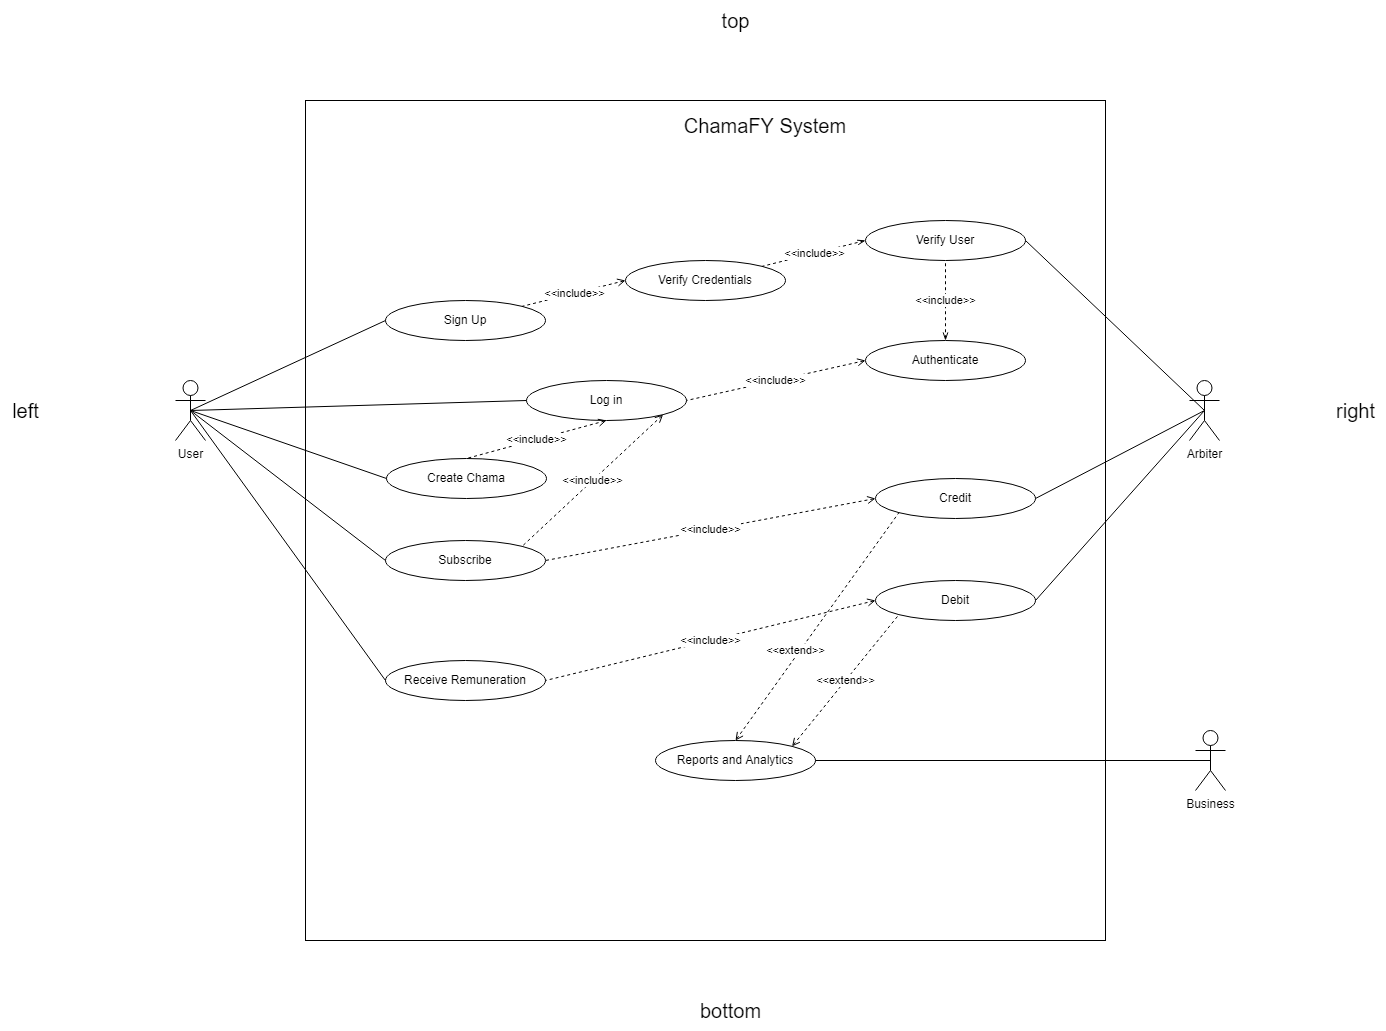

The diagram above was exported from draw.io. Its source (the exported page's mxGraphModel, read from the mxfile embedded in the PNG):
<mxGraphModel dx="1888" dy="1685" grid="1" gridSize="10" guides="1" tooltips="1" connect="1" arrows="1" fold="1" page="1" pageScale="1" pageWidth="850" pageHeight="1100" math="0" shadow="0">
  <root>
    <mxCell id="0" />
    <mxCell id="1" parent="0" />
    <mxCell id="vLzZC7kE4A8b9c6XJmsJ-4" value="" style="rounded=0;whiteSpace=wrap;html=1;fillColor=none;" vertex="1" parent="1">
      <mxGeometry y="-40" width="800" height="840" as="geometry" />
    </mxCell>
    <mxCell id="vLzZC7kE4A8b9c6XJmsJ-5" value="Sign Up" style="ellipse;whiteSpace=wrap;html=1;" vertex="1" parent="1">
      <mxGeometry x="80" y="160" width="160" height="40" as="geometry" />
    </mxCell>
    <mxCell id="vLzZC7kE4A8b9c6XJmsJ-6" value="User" style="shape=umlActor;verticalLabelPosition=bottom;verticalAlign=top;html=1;outlineConnect=0;fillColor=none;" vertex="1" parent="1">
      <mxGeometry x="-130" y="240" width="30" height="60" as="geometry" />
    </mxCell>
    <mxCell id="vLzZC7kE4A8b9c6XJmsJ-8" value="" style="endArrow=none;html=1;rounded=0;entryX=0;entryY=0.5;entryDx=0;entryDy=0;exitX=0.5;exitY=0.5;exitDx=0;exitDy=0;exitPerimeter=0;" edge="1" parent="1" source="vLzZC7kE4A8b9c6XJmsJ-6" target="vLzZC7kE4A8b9c6XJmsJ-5">
      <mxGeometry width="50" height="50" relative="1" as="geometry">
        <mxPoint x="40" y="210" as="sourcePoint" />
        <mxPoint x="90" y="160" as="targetPoint" />
      </mxGeometry>
    </mxCell>
    <mxCell id="vLzZC7kE4A8b9c6XJmsJ-9" value="Verify Credentials" style="ellipse;whiteSpace=wrap;html=1;" vertex="1" parent="1">
      <mxGeometry x="320" y="120" width="160" height="40" as="geometry" />
    </mxCell>
    <mxCell id="vLzZC7kE4A8b9c6XJmsJ-10" value="Verify User" style="ellipse;whiteSpace=wrap;html=1;" vertex="1" parent="1">
      <mxGeometry x="560" y="80" width="160" height="40" as="geometry" />
    </mxCell>
    <mxCell id="vLzZC7kE4A8b9c6XJmsJ-11" value="&amp;lt;&amp;lt;include&amp;gt;&amp;gt;" style="endArrow=none;html=1;rounded=0;exitX=0;exitY=0.5;exitDx=0;exitDy=0;entryX=1;entryY=0;entryDx=0;entryDy=0;dashed=1;startArrow=open;startFill=0;" edge="1" parent="1" source="vLzZC7kE4A8b9c6XJmsJ-9" target="vLzZC7kE4A8b9c6XJmsJ-5">
      <mxGeometry width="50" height="50" relative="1" as="geometry">
        <mxPoint x="370" y="120" as="sourcePoint" />
        <mxPoint x="320" y="170" as="targetPoint" />
      </mxGeometry>
    </mxCell>
    <mxCell id="vLzZC7kE4A8b9c6XJmsJ-12" value="&amp;lt;&amp;lt;include&amp;gt;&amp;gt;" style="endArrow=none;html=1;rounded=0;exitX=0;exitY=0.5;exitDx=0;exitDy=0;entryX=1;entryY=0;entryDx=0;entryDy=0;dashed=1;startArrow=openThin;startFill=0;" edge="1" parent="1" source="vLzZC7kE4A8b9c6XJmsJ-10" target="vLzZC7kE4A8b9c6XJmsJ-9">
      <mxGeometry width="50" height="50" relative="1" as="geometry">
        <mxPoint x="550" y="40" as="sourcePoint" />
        <mxPoint x="500" y="90" as="targetPoint" />
      </mxGeometry>
    </mxCell>
    <mxCell id="vLzZC7kE4A8b9c6XJmsJ-13" value="Authenticate" style="ellipse;whiteSpace=wrap;html=1;" vertex="1" parent="1">
      <mxGeometry x="560" y="200" width="160" height="40" as="geometry" />
    </mxCell>
    <mxCell id="vLzZC7kE4A8b9c6XJmsJ-14" value="&amp;lt;&amp;lt;include&amp;gt;&amp;gt;" style="endArrow=none;html=1;rounded=0;exitX=0.5;exitY=0;exitDx=0;exitDy=0;entryX=0.5;entryY=1;entryDx=0;entryDy=0;dashed=1;startArrow=openThin;startFill=0;" edge="1" parent="1" source="vLzZC7kE4A8b9c6XJmsJ-13" target="vLzZC7kE4A8b9c6XJmsJ-10">
      <mxGeometry width="50" height="50" relative="1" as="geometry">
        <mxPoint x="543.43" y="200" as="sourcePoint" />
        <mxPoint x="439.9985424949238" y="225.85786437626894" as="targetPoint" />
      </mxGeometry>
    </mxCell>
    <mxCell id="vLzZC7kE4A8b9c6XJmsJ-15" value="Log in" style="ellipse;whiteSpace=wrap;html=1;" vertex="1" parent="1">
      <mxGeometry x="221" y="240" width="160" height="40" as="geometry" />
    </mxCell>
    <mxCell id="vLzZC7kE4A8b9c6XJmsJ-16" value="" style="endArrow=none;html=1;rounded=0;exitX=0.5;exitY=0.5;exitDx=0;exitDy=0;exitPerimeter=0;entryX=0;entryY=0.5;entryDx=0;entryDy=0;" edge="1" parent="1" source="vLzZC7kE4A8b9c6XJmsJ-6" target="vLzZC7kE4A8b9c6XJmsJ-15">
      <mxGeometry width="50" height="50" relative="1" as="geometry">
        <mxPoint x="330" y="340" as="sourcePoint" />
        <mxPoint x="380" y="290" as="targetPoint" />
      </mxGeometry>
    </mxCell>
    <mxCell id="vLzZC7kE4A8b9c6XJmsJ-17" value="&amp;lt;&amp;lt;include&amp;gt;&amp;gt;" style="endArrow=none;html=1;rounded=0;exitX=0;exitY=0.5;exitDx=0;exitDy=0;entryX=1;entryY=0.5;entryDx=0;entryDy=0;dashed=1;startArrow=open;startFill=0;" edge="1" parent="1" source="vLzZC7kE4A8b9c6XJmsJ-13" target="vLzZC7kE4A8b9c6XJmsJ-15">
      <mxGeometry width="50" height="50" relative="1" as="geometry">
        <mxPoint x="330" y="150" as="sourcePoint" />
        <mxPoint x="226.5685424949238" y="175.85786437626894" as="targetPoint" />
      </mxGeometry>
    </mxCell>
    <mxCell id="vLzZC7kE4A8b9c6XJmsJ-18" value="Create Chama" style="ellipse;whiteSpace=wrap;html=1;" vertex="1" parent="1">
      <mxGeometry x="81" y="318" width="160" height="40" as="geometry" />
    </mxCell>
    <mxCell id="vLzZC7kE4A8b9c6XJmsJ-19" value="" style="endArrow=none;html=1;rounded=0;exitX=0.5;exitY=0.5;exitDx=0;exitDy=0;exitPerimeter=0;entryX=0;entryY=0.5;entryDx=0;entryDy=0;" edge="1" parent="1" source="vLzZC7kE4A8b9c6XJmsJ-6" target="vLzZC7kE4A8b9c6XJmsJ-18">
      <mxGeometry width="50" height="50" relative="1" as="geometry">
        <mxPoint x="300" y="360" as="sourcePoint" />
        <mxPoint x="350" y="310" as="targetPoint" />
      </mxGeometry>
    </mxCell>
    <mxCell id="vLzZC7kE4A8b9c6XJmsJ-20" value="&amp;lt;&amp;lt;include&amp;gt;&amp;gt;" style="endArrow=none;html=1;rounded=0;exitX=0.5;exitY=1;exitDx=0;exitDy=0;entryX=0.5;entryY=0;entryDx=0;entryDy=0;dashed=1;startArrow=open;startFill=0;" edge="1" parent="1" source="vLzZC7kE4A8b9c6XJmsJ-15" target="vLzZC7kE4A8b9c6XJmsJ-18">
      <mxGeometry width="50" height="50" relative="1" as="geometry">
        <mxPoint x="429" y="290" as="sourcePoint" />
        <mxPoint x="250" y="330" as="targetPoint" />
      </mxGeometry>
    </mxCell>
    <mxCell id="vLzZC7kE4A8b9c6XJmsJ-21" value="Subscribe" style="ellipse;whiteSpace=wrap;html=1;" vertex="1" parent="1">
      <mxGeometry x="80" y="400" width="160" height="40" as="geometry" />
    </mxCell>
    <mxCell id="vLzZC7kE4A8b9c6XJmsJ-22" value="&amp;lt;&amp;lt;include&amp;gt;&amp;gt;" style="endArrow=none;html=1;rounded=0;exitX=1;exitY=1;exitDx=0;exitDy=0;entryX=1;entryY=0;entryDx=0;entryDy=0;dashed=1;startArrow=open;startFill=0;" edge="1" parent="1" source="vLzZC7kE4A8b9c6XJmsJ-15" target="vLzZC7kE4A8b9c6XJmsJ-21">
      <mxGeometry width="50" height="50" relative="1" as="geometry">
        <mxPoint x="311" y="290" as="sourcePoint" />
        <mxPoint x="171" y="328" as="targetPoint" />
      </mxGeometry>
    </mxCell>
    <mxCell id="vLzZC7kE4A8b9c6XJmsJ-24" value="" style="endArrow=none;html=1;rounded=0;exitX=0.5;exitY=0.5;exitDx=0;exitDy=0;exitPerimeter=0;entryX=0;entryY=0.5;entryDx=0;entryDy=0;" edge="1" parent="1" source="vLzZC7kE4A8b9c6XJmsJ-6" target="vLzZC7kE4A8b9c6XJmsJ-21">
      <mxGeometry width="50" height="50" relative="1" as="geometry">
        <mxPoint x="320" y="370" as="sourcePoint" />
        <mxPoint x="370" y="320" as="targetPoint" />
      </mxGeometry>
    </mxCell>
    <mxCell id="vLzZC7kE4A8b9c6XJmsJ-25" value="Receive Remuneration" style="ellipse;whiteSpace=wrap;html=1;" vertex="1" parent="1">
      <mxGeometry x="80" y="520" width="160" height="40" as="geometry" />
    </mxCell>
    <mxCell id="vLzZC7kE4A8b9c6XJmsJ-26" value="Debit" style="ellipse;whiteSpace=wrap;html=1;" vertex="1" parent="1">
      <mxGeometry x="570" y="440" width="160" height="40" as="geometry" />
    </mxCell>
    <mxCell id="vLzZC7kE4A8b9c6XJmsJ-27" value="Credit" style="ellipse;whiteSpace=wrap;html=1;" vertex="1" parent="1">
      <mxGeometry x="570" y="338" width="160" height="40" as="geometry" />
    </mxCell>
    <mxCell id="vLzZC7kE4A8b9c6XJmsJ-28" value="&amp;lt;&amp;lt;include&amp;gt;&amp;gt;" style="endArrow=none;html=1;rounded=0;exitX=0;exitY=0.5;exitDx=0;exitDy=0;entryX=1;entryY=0.5;entryDx=0;entryDy=0;dashed=1;startArrow=open;startFill=0;" edge="1" parent="1" source="vLzZC7kE4A8b9c6XJmsJ-27" target="vLzZC7kE4A8b9c6XJmsJ-21">
      <mxGeometry width="50" height="50" relative="1" as="geometry">
        <mxPoint x="479.9985424949238" y="330.0021356237311" as="sourcePoint" />
        <mxPoint x="338.9985424949238" y="461.71786437626895" as="targetPoint" />
      </mxGeometry>
    </mxCell>
    <mxCell id="vLzZC7kE4A8b9c6XJmsJ-29" value="&amp;lt;&amp;lt;include&amp;gt;&amp;gt;" style="endArrow=none;html=1;rounded=0;exitX=0;exitY=0.5;exitDx=0;exitDy=0;entryX=1;entryY=0.5;entryDx=0;entryDy=0;dashed=1;startArrow=open;startFill=0;" edge="1" parent="1" source="vLzZC7kE4A8b9c6XJmsJ-26" target="vLzZC7kE4A8b9c6XJmsJ-25">
      <mxGeometry width="50" height="50" relative="1" as="geometry">
        <mxPoint x="420.9985424949238" y="474.14213562373106" as="sourcePoint" />
        <mxPoint x="279.9985424949238" y="605.8578643762689" as="targetPoint" />
      </mxGeometry>
    </mxCell>
    <mxCell id="vLzZC7kE4A8b9c6XJmsJ-30" value="Arbiter" style="shape=umlActor;verticalLabelPosition=bottom;verticalAlign=top;html=1;outlineConnect=0;fillColor=none;" vertex="1" parent="1">
      <mxGeometry x="884" y="240" width="30" height="60" as="geometry" />
    </mxCell>
    <mxCell id="vLzZC7kE4A8b9c6XJmsJ-32" value="" style="endArrow=none;html=1;rounded=0;entryX=0.5;entryY=0.5;entryDx=0;entryDy=0;entryPerimeter=0;exitX=1;exitY=0.5;exitDx=0;exitDy=0;" edge="1" parent="1" source="vLzZC7kE4A8b9c6XJmsJ-10" target="vLzZC7kE4A8b9c6XJmsJ-30">
      <mxGeometry width="50" height="50" relative="1" as="geometry">
        <mxPoint x="540" y="340" as="sourcePoint" />
        <mxPoint x="590" y="290" as="targetPoint" />
      </mxGeometry>
    </mxCell>
    <mxCell id="vLzZC7kE4A8b9c6XJmsJ-34" value="" style="endArrow=none;html=1;rounded=0;entryX=0.5;entryY=0.5;entryDx=0;entryDy=0;entryPerimeter=0;exitX=1;exitY=0.5;exitDx=0;exitDy=0;" edge="1" parent="1" source="vLzZC7kE4A8b9c6XJmsJ-27" target="vLzZC7kE4A8b9c6XJmsJ-30">
      <mxGeometry width="50" height="50" relative="1" as="geometry">
        <mxPoint x="780" y="375" as="sourcePoint" />
        <mxPoint x="1065" y="545" as="targetPoint" />
      </mxGeometry>
    </mxCell>
    <mxCell id="vLzZC7kE4A8b9c6XJmsJ-35" value="" style="endArrow=none;html=1;rounded=0;entryX=0.5;entryY=0.5;entryDx=0;entryDy=0;entryPerimeter=0;exitX=1;exitY=0.5;exitDx=0;exitDy=0;" edge="1" parent="1" source="vLzZC7kE4A8b9c6XJmsJ-26" target="vLzZC7kE4A8b9c6XJmsJ-30">
      <mxGeometry width="50" height="50" relative="1" as="geometry">
        <mxPoint x="780" y="338" as="sourcePoint" />
        <mxPoint x="1065" y="508" as="targetPoint" />
      </mxGeometry>
    </mxCell>
    <mxCell id="vLzZC7kE4A8b9c6XJmsJ-36" value="" style="endArrow=none;html=1;rounded=0;entryX=0;entryY=0.5;entryDx=0;entryDy=0;exitX=0.5;exitY=0.5;exitDx=0;exitDy=0;exitPerimeter=0;" edge="1" parent="1" source="vLzZC7kE4A8b9c6XJmsJ-6" target="vLzZC7kE4A8b9c6XJmsJ-25">
      <mxGeometry width="50" height="50" relative="1" as="geometry">
        <mxPoint x="-220" y="375" as="sourcePoint" />
        <mxPoint x="65" y="545" as="targetPoint" />
      </mxGeometry>
    </mxCell>
    <mxCell id="vLzZC7kE4A8b9c6XJmsJ-37" value="Reports and Analytics" style="ellipse;whiteSpace=wrap;html=1;" vertex="1" parent="1">
      <mxGeometry x="350" y="600" width="160" height="40" as="geometry" />
    </mxCell>
    <mxCell id="vLzZC7kE4A8b9c6XJmsJ-38" value="&amp;lt;&amp;lt;extend&amp;gt;&amp;gt;" style="endArrow=none;html=1;rounded=0;exitX=0.5;exitY=0;exitDx=0;exitDy=0;entryX=0;entryY=1;entryDx=0;entryDy=0;dashed=1;startArrow=open;startFill=0;" edge="1" parent="1" source="vLzZC7kE4A8b9c6XJmsJ-37" target="vLzZC7kE4A8b9c6XJmsJ-27">
      <mxGeometry x="-0.229" y="4" width="50" height="50" relative="1" as="geometry">
        <mxPoint x="580" y="368" as="sourcePoint" />
        <mxPoint x="250" y="430" as="targetPoint" />
        <mxPoint as="offset" />
      </mxGeometry>
    </mxCell>
    <mxCell id="vLzZC7kE4A8b9c6XJmsJ-39" value="&amp;lt;&amp;lt;extend&amp;gt;&amp;gt;" style="endArrow=none;html=1;rounded=0;exitX=1;exitY=0;exitDx=0;exitDy=0;entryX=0;entryY=1;entryDx=0;entryDy=0;dashed=1;startArrow=open;startFill=0;" edge="1" parent="1" source="vLzZC7kE4A8b9c6XJmsJ-37" target="vLzZC7kE4A8b9c6XJmsJ-26">
      <mxGeometry width="50" height="50" relative="1" as="geometry">
        <mxPoint x="780" y="620" as="sourcePoint" />
        <mxPoint x="450" y="682" as="targetPoint" />
      </mxGeometry>
    </mxCell>
    <mxCell id="vLzZC7kE4A8b9c6XJmsJ-40" value="Business" style="shape=umlActor;verticalLabelPosition=bottom;verticalAlign=top;html=1;outlineConnect=0;fillColor=none;" vertex="1" parent="1">
      <mxGeometry x="890" y="590" width="30" height="60" as="geometry" />
    </mxCell>
    <mxCell id="vLzZC7kE4A8b9c6XJmsJ-41" value="" style="endArrow=none;html=1;rounded=0;entryX=0.5;entryY=0.5;entryDx=0;entryDy=0;entryPerimeter=0;exitX=1;exitY=0.5;exitDx=0;exitDy=0;" edge="1" parent="1" source="vLzZC7kE4A8b9c6XJmsJ-37" target="vLzZC7kE4A8b9c6XJmsJ-40">
      <mxGeometry width="50" height="50" relative="1" as="geometry">
        <mxPoint x="420" y="560" as="sourcePoint" />
        <mxPoint x="470" y="510" as="targetPoint" />
      </mxGeometry>
    </mxCell>
    <mxCell id="vLzZC7kE4A8b9c6XJmsJ-42" value="ChamaFY System" style="text;html=1;strokeColor=none;fillColor=none;align=center;verticalAlign=middle;whiteSpace=wrap;rounded=0;fontSize=20;" vertex="1" parent="1">
      <mxGeometry x="370" y="-30" width="180" height="30" as="geometry" />
    </mxCell>
    <mxCell id="vLzZC7kE4A8b9c6XJmsJ-43" value="top" style="text;html=1;align=center;verticalAlign=middle;resizable=0;points=[];autosize=1;strokeColor=none;fillColor=none;fontSize=20;" vertex="1" parent="1">
      <mxGeometry x="405" y="-140" width="50" height="40" as="geometry" />
    </mxCell>
    <mxCell id="vLzZC7kE4A8b9c6XJmsJ-44" value="bottom" style="text;html=1;align=center;verticalAlign=middle;resizable=0;points=[];autosize=1;strokeColor=none;fillColor=none;fontSize=20;" vertex="1" parent="1">
      <mxGeometry x="385" y="850" width="80" height="40" as="geometry" />
    </mxCell>
    <mxCell id="vLzZC7kE4A8b9c6XJmsJ-45" value="left" style="text;html=1;align=center;verticalAlign=middle;resizable=0;points=[];autosize=1;strokeColor=none;fillColor=none;fontSize=20;" vertex="1" parent="1">
      <mxGeometry x="-305" y="250" width="50" height="40" as="geometry" />
    </mxCell>
    <mxCell id="vLzZC7kE4A8b9c6XJmsJ-46" value="right" style="text;html=1;align=center;verticalAlign=middle;resizable=0;points=[];autosize=1;strokeColor=none;fillColor=none;fontSize=20;" vertex="1" parent="1">
      <mxGeometry x="1020" y="250" width="60" height="40" as="geometry" />
    </mxCell>
  </root>
</mxGraphModel>